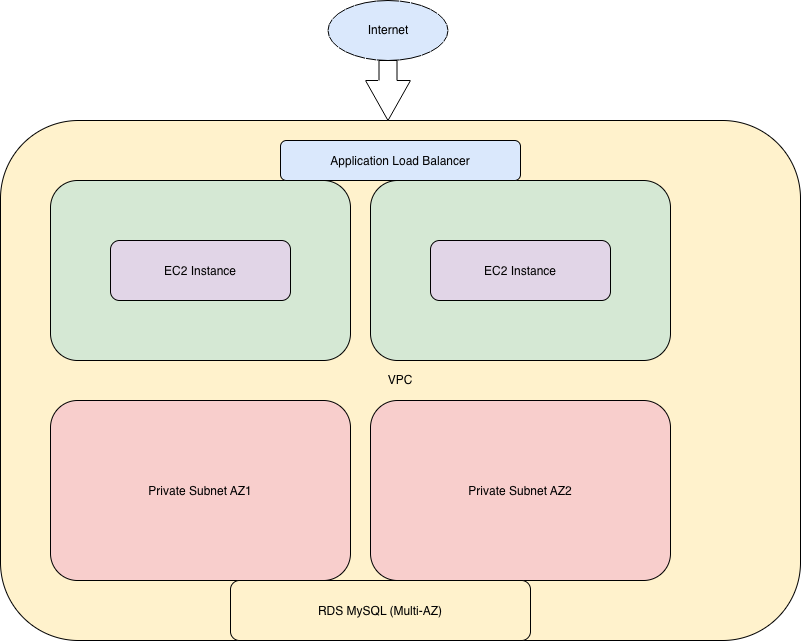

The diagram above was exported from draw.io. Its source (the exported page's mxGraphModel, read from the mxfile embedded in the PNG):
<mxGraphModel dx="1298" dy="728" grid="1" gridSize="10" guides="1" tooltips="1" connect="1" arrows="1" fold="1" page="1" pageScale="1" pageWidth="827" pageHeight="1169" math="0" shadow="0">
  <root>
    <mxCell id="0" />
    <mxCell id="1" parent="0" />
    <mxCell id="Y9anM1YLQ_Q13RuZZbhX-1" parent="1" style="ellipse;whiteSpace=wrap;html=1;fillColor=#dae8fc;" value="Internet" vertex="1">
      <mxGeometry height="60" width="120" x="477.5" as="geometry" />
    </mxCell>
    <mxCell id="Y9anM1YLQ_Q13RuZZbhX-2" parent="1" style="rounded=1;whiteSpace=wrap;html=1;fillColor=#fff2cc;" value="VPC" vertex="1">
      <mxGeometry height="520" width="800" x="150" y="120" as="geometry" />
    </mxCell>
    <mxCell id="Y9anM1YLQ_Q13RuZZbhX-3" parent="1" style="rounded=1;fillColor=#d5e8d4;" value="Public Subnet AZ1" vertex="1">
      <mxGeometry height="180" width="300" x="200" y="180" as="geometry" />
    </mxCell>
    <mxCell id="Y9anM1YLQ_Q13RuZZbhX-4" parent="1" style="rounded=1;fillColor=#d5e8d4;" value="Public Subnet AZ2" vertex="1">
      <mxGeometry height="180" width="300" x="520" y="180" as="geometry" />
    </mxCell>
    <mxCell id="Y9anM1YLQ_Q13RuZZbhX-5" parent="1" style="rounded=1;fillColor=#f8cecc;" value="Private Subnet AZ1" vertex="1">
      <mxGeometry height="180" width="300" x="200" y="400" as="geometry" />
    </mxCell>
    <mxCell id="Y9anM1YLQ_Q13RuZZbhX-6" parent="1" style="rounded=1;fillColor=#f8cecc;" value="Private Subnet AZ2" vertex="1">
      <mxGeometry height="180" width="300" x="520" y="400" as="geometry" />
    </mxCell>
    <mxCell id="Y9anM1YLQ_Q13RuZZbhX-7" parent="1" style="rounded=1;fillColor=#dae8fc;" value="Application Load Balancer" vertex="1">
      <mxGeometry height="40" width="240" x="430" y="140" as="geometry" />
    </mxCell>
    <mxCell id="Y9anM1YLQ_Q13RuZZbhX-8" parent="1" style="rounded=1;fillColor=#e1d5e7;" value="EC2 Instance" vertex="1">
      <mxGeometry height="60" width="180" x="260" y="240" as="geometry" />
    </mxCell>
    <mxCell id="Y9anM1YLQ_Q13RuZZbhX-9" parent="1" style="rounded=1;fillColor=#e1d5e7;" value="EC2 Instance" vertex="1">
      <mxGeometry height="60" width="180" x="580" y="240" as="geometry" />
    </mxCell>
    <mxCell id="Y9anM1YLQ_Q13RuZZbhX-10" parent="1" style="rounded=1;fillColor=#fff2cc;" value="RDS MySQL (Multi-AZ)" vertex="1">
      <mxGeometry height="60" width="300" x="380" y="580" as="geometry" />
    </mxCell>
    <mxCell id="Y9anM1YLQ_Q13RuZZbhX-12" parent="1" style="html=1;shadow=0;dashed=0;align=center;verticalAlign=middle;shape=mxgraph.arrows2.arrow;dy=0.6;dx=40;direction=south;notch=0;" value="" vertex="1">
      <mxGeometry height="60" width="45" x="515" y="60" as="geometry" />
    </mxCell>
  </root>
</mxGraphModel>